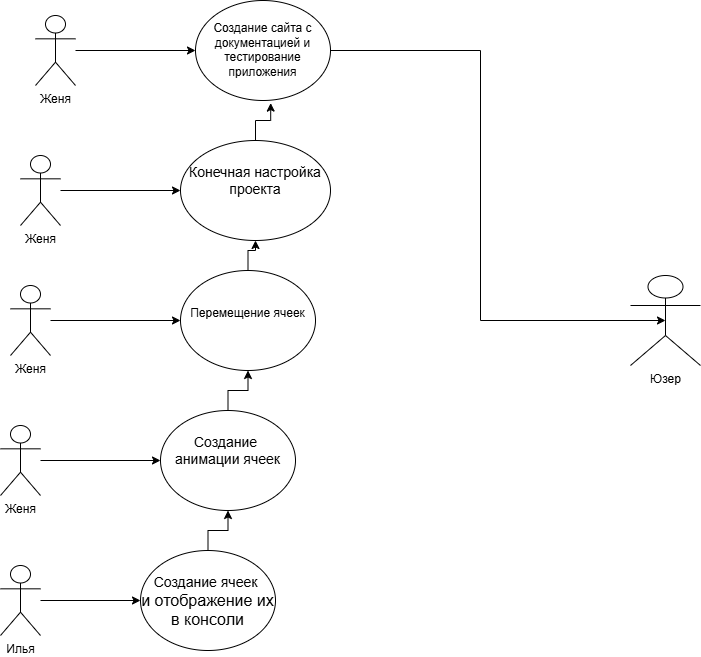

The diagram above was exported from draw.io. Its source (the exported page's mxGraphModel, read from the mxfile embedded in the PNG):
<mxGraphModel dx="1290" dy="1699" grid="1" gridSize="10" guides="1" tooltips="1" connect="1" arrows="1" fold="1" page="1" pageScale="1" pageWidth="827" pageHeight="1169" math="0" shadow="0">
  <root>
    <mxCell id="WIyWlLk6GJQsqaUBKTNV-0" />
    <mxCell id="WIyWlLk6GJQsqaUBKTNV-1" parent="WIyWlLk6GJQsqaUBKTNV-0" />
    <mxCell id="P3wp4g9xKNZcDJG5Rmnb-2" value="" style="edgeStyle=orthogonalEdgeStyle;rounded=0;orthogonalLoop=1;jettySize=auto;html=1;" edge="1" parent="WIyWlLk6GJQsqaUBKTNV-1" source="P3wp4g9xKNZcDJG5Rmnb-0" target="P3wp4g9xKNZcDJG5Rmnb-1">
      <mxGeometry relative="1" as="geometry" />
    </mxCell>
    <mxCell id="P3wp4g9xKNZcDJG5Rmnb-0" value="Илья" style="shape=umlActor;verticalLabelPosition=bottom;verticalAlign=top;html=1;outlineConnect=0;" vertex="1" parent="WIyWlLk6GJQsqaUBKTNV-1">
      <mxGeometry x="80" y="255" width="40" height="70" as="geometry" />
    </mxCell>
    <mxCell id="P3wp4g9xKNZcDJG5Rmnb-8" style="edgeStyle=orthogonalEdgeStyle;rounded=0;orthogonalLoop=1;jettySize=auto;html=1;" edge="1" parent="WIyWlLk6GJQsqaUBKTNV-1" source="P3wp4g9xKNZcDJG5Rmnb-1" target="P3wp4g9xKNZcDJG5Rmnb-6">
      <mxGeometry relative="1" as="geometry" />
    </mxCell>
    <mxCell id="P3wp4g9xKNZcDJG5Rmnb-1" value="&lt;div&gt;&lt;font style=&quot;font-size: 14px;&quot;&gt;&lt;br&gt;&lt;/font&gt;&lt;/div&gt;&lt;font style=&quot;font-size: 14px;&quot;&gt;Создание ячеек&amp;nbsp;&lt;/font&gt;&lt;div&gt;&lt;font size=&quot;3&quot;&gt;и отображение их в консоли&lt;/font&gt;&lt;/div&gt;" style="ellipse;whiteSpace=wrap;html=1;verticalAlign=top;" vertex="1" parent="WIyWlLk6GJQsqaUBKTNV-1">
      <mxGeometry x="220" y="240" width="135" height="100" as="geometry" />
    </mxCell>
    <mxCell id="P3wp4g9xKNZcDJG5Rmnb-4" value="" style="edgeStyle=orthogonalEdgeStyle;rounded=0;orthogonalLoop=1;jettySize=auto;html=1;" edge="1" parent="WIyWlLk6GJQsqaUBKTNV-1" source="P3wp4g9xKNZcDJG5Rmnb-5" target="P3wp4g9xKNZcDJG5Rmnb-6">
      <mxGeometry relative="1" as="geometry" />
    </mxCell>
    <mxCell id="P3wp4g9xKNZcDJG5Rmnb-5" value="Женя" style="shape=umlActor;verticalLabelPosition=bottom;verticalAlign=top;html=1;outlineConnect=0;" vertex="1" parent="WIyWlLk6GJQsqaUBKTNV-1">
      <mxGeometry x="80" y="115" width="40" height="70" as="geometry" />
    </mxCell>
    <mxCell id="P3wp4g9xKNZcDJG5Rmnb-12" style="edgeStyle=orthogonalEdgeStyle;rounded=0;orthogonalLoop=1;jettySize=auto;html=1;entryX=0.5;entryY=1;entryDx=0;entryDy=0;" edge="1" parent="WIyWlLk6GJQsqaUBKTNV-1" source="P3wp4g9xKNZcDJG5Rmnb-6" target="P3wp4g9xKNZcDJG5Rmnb-11">
      <mxGeometry relative="1" as="geometry" />
    </mxCell>
    <mxCell id="P3wp4g9xKNZcDJG5Rmnb-6" value="&lt;div&gt;&lt;font style=&quot;font-size: 14px;&quot;&gt;&lt;br&gt;&lt;/font&gt;&lt;/div&gt;&lt;font style=&quot;font-size: 14px;&quot;&gt;&lt;div&gt;&lt;span style=&quot;background-color: initial;&quot;&gt;Создание&amp;nbsp;&lt;/span&gt;&lt;/div&gt;&lt;div&gt;&lt;span style=&quot;background-color: initial;&quot;&gt;анимации ячеек&lt;/span&gt;&lt;/div&gt;&lt;/font&gt;" style="ellipse;whiteSpace=wrap;html=1;verticalAlign=top;" vertex="1" parent="WIyWlLk6GJQsqaUBKTNV-1">
      <mxGeometry x="240" y="100" width="135" height="100" as="geometry" />
    </mxCell>
    <mxCell id="P3wp4g9xKNZcDJG5Rmnb-9" value="" style="edgeStyle=orthogonalEdgeStyle;rounded=0;orthogonalLoop=1;jettySize=auto;html=1;" edge="1" parent="WIyWlLk6GJQsqaUBKTNV-1" source="P3wp4g9xKNZcDJG5Rmnb-10" target="P3wp4g9xKNZcDJG5Rmnb-11">
      <mxGeometry relative="1" as="geometry" />
    </mxCell>
    <mxCell id="P3wp4g9xKNZcDJG5Rmnb-10" value="Женя" style="shape=umlActor;verticalLabelPosition=bottom;verticalAlign=top;html=1;outlineConnect=0;" vertex="1" parent="WIyWlLk6GJQsqaUBKTNV-1">
      <mxGeometry x="90" y="-25" width="40" height="70" as="geometry" />
    </mxCell>
    <mxCell id="P3wp4g9xKNZcDJG5Rmnb-16" style="edgeStyle=orthogonalEdgeStyle;rounded=0;orthogonalLoop=1;jettySize=auto;html=1;entryX=0.5;entryY=1;entryDx=0;entryDy=0;" edge="1" parent="WIyWlLk6GJQsqaUBKTNV-1" source="P3wp4g9xKNZcDJG5Rmnb-11" target="P3wp4g9xKNZcDJG5Rmnb-15">
      <mxGeometry relative="1" as="geometry" />
    </mxCell>
    <mxCell id="P3wp4g9xKNZcDJG5Rmnb-11" value="&lt;div&gt;&lt;br&gt;&lt;/div&gt;&lt;div&gt;&lt;br&gt;&lt;/div&gt;&lt;div&gt;&lt;span style=&quot;background-color: initial;&quot;&gt;Перемещение ячеек&lt;/span&gt;&lt;/div&gt;" style="ellipse;whiteSpace=wrap;html=1;verticalAlign=top;" vertex="1" parent="WIyWlLk6GJQsqaUBKTNV-1">
      <mxGeometry x="260" y="-40" width="135" height="100" as="geometry" />
    </mxCell>
    <mxCell id="P3wp4g9xKNZcDJG5Rmnb-13" value="" style="edgeStyle=orthogonalEdgeStyle;rounded=0;orthogonalLoop=1;jettySize=auto;html=1;" edge="1" parent="WIyWlLk6GJQsqaUBKTNV-1" source="P3wp4g9xKNZcDJG5Rmnb-14" target="P3wp4g9xKNZcDJG5Rmnb-15">
      <mxGeometry relative="1" as="geometry" />
    </mxCell>
    <mxCell id="P3wp4g9xKNZcDJG5Rmnb-14" value="Женя" style="shape=umlActor;verticalLabelPosition=bottom;verticalAlign=top;html=1;outlineConnect=0;" vertex="1" parent="WIyWlLk6GJQsqaUBKTNV-1">
      <mxGeometry x="100" y="-155" width="40" height="70" as="geometry" />
    </mxCell>
    <mxCell id="P3wp4g9xKNZcDJG5Rmnb-15" value="&lt;div&gt;&lt;font style=&quot;font-size: 14px;&quot;&gt;&lt;br&gt;&lt;/font&gt;&lt;/div&gt;&lt;font style=&quot;font-size: 14px;&quot;&gt;&lt;div&gt;&lt;span style=&quot;background-color: initial;&quot;&gt;Конечная настройка проекта&lt;/span&gt;&lt;/div&gt;&lt;/font&gt;" style="ellipse;whiteSpace=wrap;html=1;verticalAlign=top;" vertex="1" parent="WIyWlLk6GJQsqaUBKTNV-1">
      <mxGeometry x="260" y="-170" width="150" height="100" as="geometry" />
    </mxCell>
    <mxCell id="P3wp4g9xKNZcDJG5Rmnb-17" value="" style="edgeStyle=orthogonalEdgeStyle;rounded=0;orthogonalLoop=1;jettySize=auto;html=1;" edge="1" parent="WIyWlLk6GJQsqaUBKTNV-1" source="P3wp4g9xKNZcDJG5Rmnb-18" target="P3wp4g9xKNZcDJG5Rmnb-19">
      <mxGeometry relative="1" as="geometry" />
    </mxCell>
    <mxCell id="P3wp4g9xKNZcDJG5Rmnb-18" value="Женя" style="shape=umlActor;verticalLabelPosition=bottom;verticalAlign=top;html=1;outlineConnect=0;" vertex="1" parent="WIyWlLk6GJQsqaUBKTNV-1">
      <mxGeometry x="115" y="-295" width="40" height="70" as="geometry" />
    </mxCell>
    <mxCell id="P3wp4g9xKNZcDJG5Rmnb-19" value="&lt;div&gt;&lt;br&gt;&lt;/div&gt;Создание сайта с документацией и тестирование приложения" style="ellipse;whiteSpace=wrap;html=1;verticalAlign=top;" vertex="1" parent="WIyWlLk6GJQsqaUBKTNV-1">
      <mxGeometry x="275" y="-310" width="135" height="100" as="geometry" />
    </mxCell>
    <mxCell id="P3wp4g9xKNZcDJG5Rmnb-20" style="edgeStyle=orthogonalEdgeStyle;rounded=0;orthogonalLoop=1;jettySize=auto;html=1;entryX=0.557;entryY=1.026;entryDx=0;entryDy=0;entryPerimeter=0;" edge="1" parent="WIyWlLk6GJQsqaUBKTNV-1" source="P3wp4g9xKNZcDJG5Rmnb-15" target="P3wp4g9xKNZcDJG5Rmnb-19">
      <mxGeometry relative="1" as="geometry" />
    </mxCell>
    <mxCell id="P3wp4g9xKNZcDJG5Rmnb-21" value="Юзер&lt;div&gt;&lt;br&gt;&lt;/div&gt;" style="shape=umlActor;verticalLabelPosition=bottom;verticalAlign=top;html=1;outlineConnect=0;" vertex="1" parent="WIyWlLk6GJQsqaUBKTNV-1">
      <mxGeometry x="710" y="-35" width="70" height="90" as="geometry" />
    </mxCell>
    <mxCell id="P3wp4g9xKNZcDJG5Rmnb-37" value="" style="endArrow=none;html=1;rounded=0;" edge="1" parent="WIyWlLk6GJQsqaUBKTNV-1">
      <mxGeometry width="50" height="50" relative="1" as="geometry">
        <mxPoint x="410" y="-260" as="sourcePoint" />
        <mxPoint x="560" y="-260" as="targetPoint" />
      </mxGeometry>
    </mxCell>
    <mxCell id="P3wp4g9xKNZcDJG5Rmnb-38" value="" style="endArrow=none;html=1;rounded=0;" edge="1" parent="WIyWlLk6GJQsqaUBKTNV-1">
      <mxGeometry width="50" height="50" relative="1" as="geometry">
        <mxPoint x="560" y="10" as="sourcePoint" />
        <mxPoint x="560" y="-260" as="targetPoint" />
      </mxGeometry>
    </mxCell>
    <mxCell id="P3wp4g9xKNZcDJG5Rmnb-39" value="" style="endArrow=classic;html=1;rounded=0;entryX=0.5;entryY=0.5;entryDx=0;entryDy=0;entryPerimeter=0;" edge="1" parent="WIyWlLk6GJQsqaUBKTNV-1" target="P3wp4g9xKNZcDJG5Rmnb-21">
      <mxGeometry width="50" height="50" relative="1" as="geometry">
        <mxPoint x="560" y="10" as="sourcePoint" />
        <mxPoint x="610" y="-40" as="targetPoint" />
      </mxGeometry>
    </mxCell>
  </root>
</mxGraphModel>